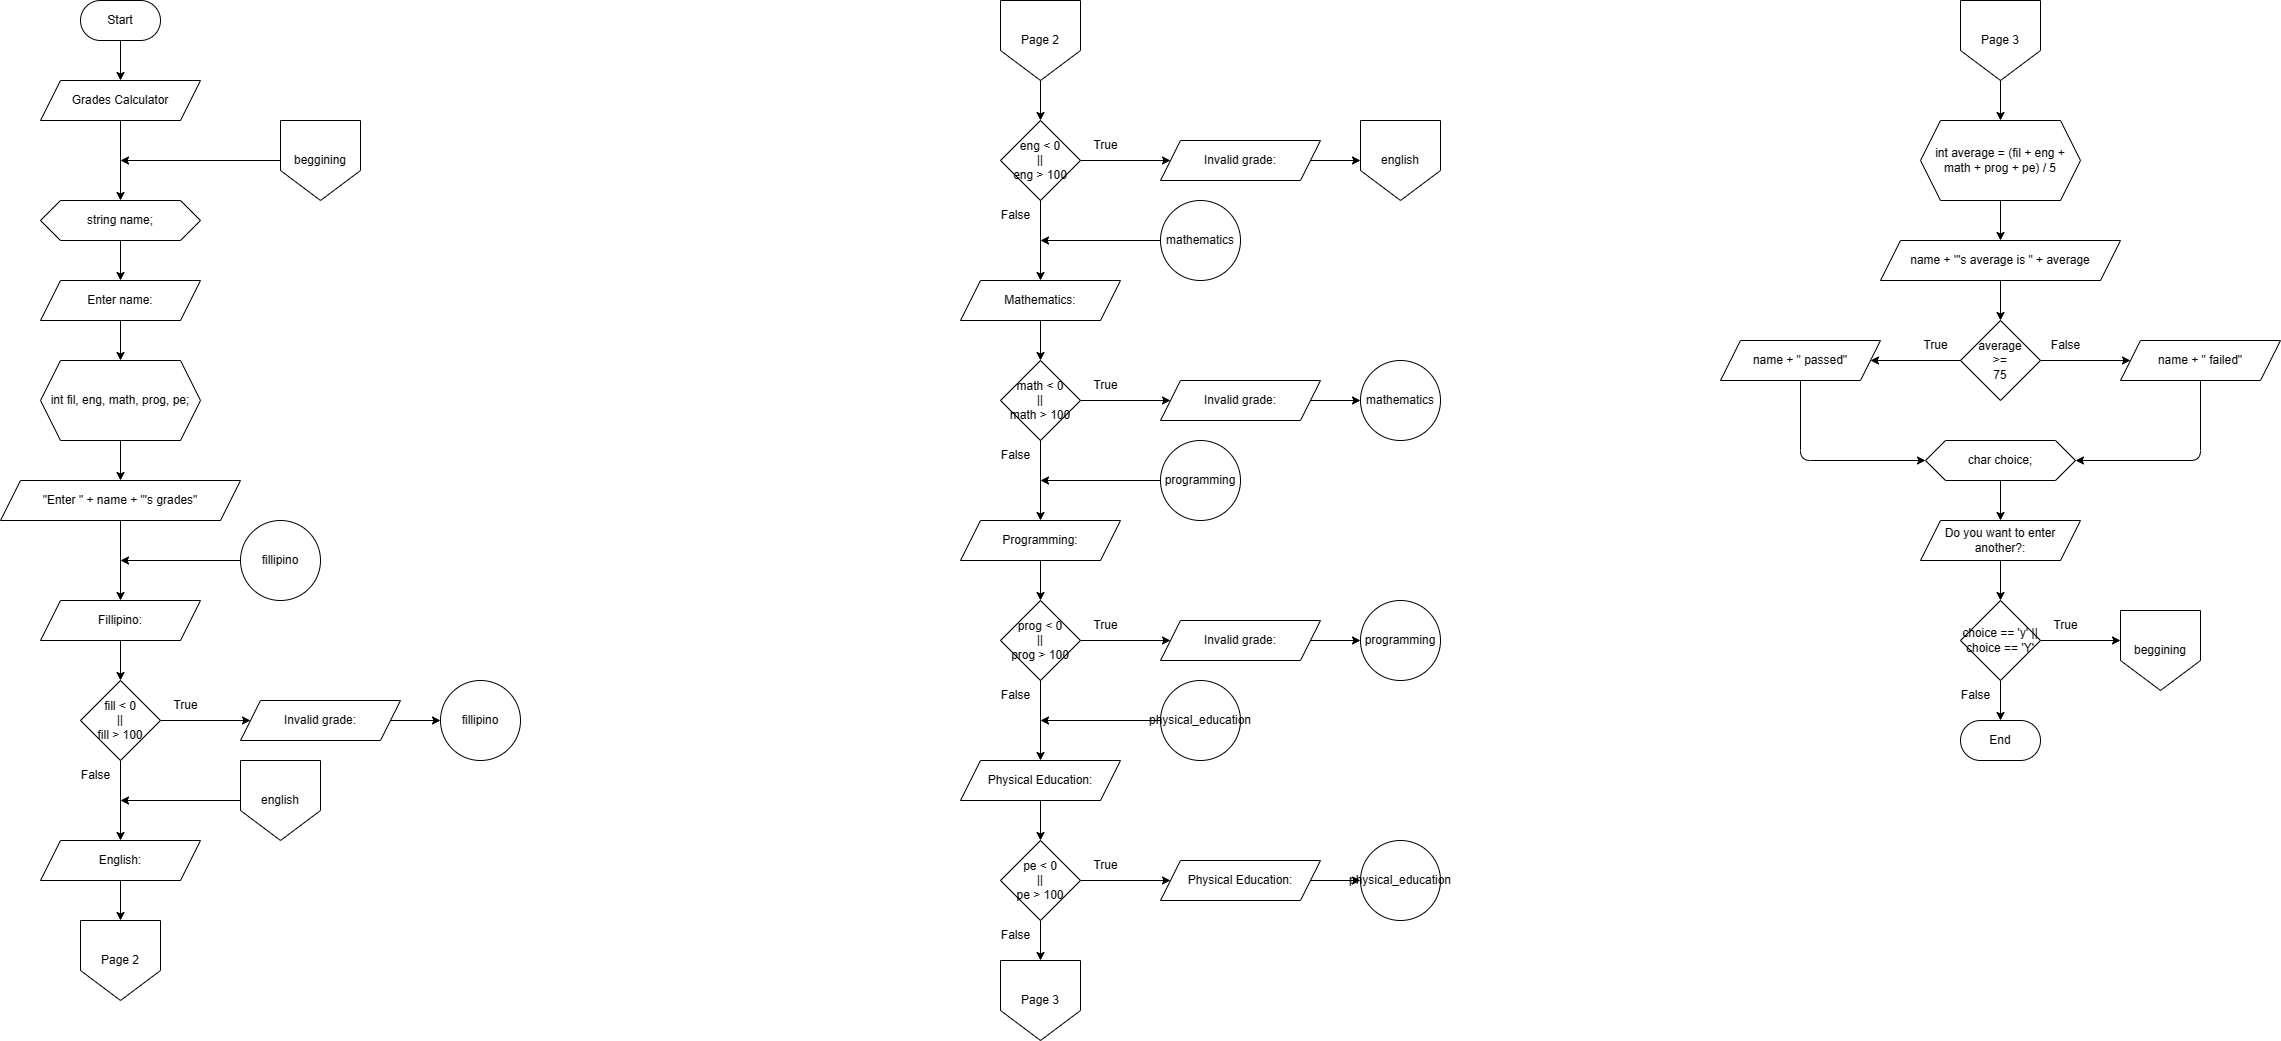

The diagram above was exported from draw.io. Its source (the exported page's mxGraphModel, read from the mxfile embedded in the PNG):
<mxGraphModel dx="593" dy="392" grid="1" gridSize="10" guides="1" tooltips="1" connect="1" arrows="1" fold="1" page="1" pageScale="1" pageWidth="850" pageHeight="1100" math="0" shadow="0">
  <root>
    <mxCell id="0" />
    <mxCell id="1" parent="0" />
    <mxCell id="4" style="edgeStyle=none;html=1;entryX=0.5;entryY=0;entryDx=0;entryDy=0;" parent="1" source="2" target="3" edge="1">
      <mxGeometry relative="1" as="geometry" />
    </mxCell>
    <mxCell id="2" value="Start" style="rounded=1;whiteSpace=wrap;html=1;arcSize=50;" parent="1" vertex="1">
      <mxGeometry x="200" y="40" width="80" height="40" as="geometry" />
    </mxCell>
    <mxCell id="126" style="edgeStyle=none;html=1;entryX=0.5;entryY=0;entryDx=0;entryDy=0;" edge="1" parent="1" source="3" target="123">
      <mxGeometry relative="1" as="geometry" />
    </mxCell>
    <mxCell id="3" value="Grades Calculator" style="shape=parallelogram;perimeter=parallelogramPerimeter;whiteSpace=wrap;html=1;fixedSize=1;" parent="1" vertex="1">
      <mxGeometry x="160" y="120" width="160" height="40" as="geometry" />
    </mxCell>
    <mxCell id="8" style="edgeStyle=none;html=1;entryX=0.5;entryY=0;entryDx=0;entryDy=0;" parent="1" source="5" target="7" edge="1">
      <mxGeometry relative="1" as="geometry" />
    </mxCell>
    <mxCell id="5" value="int fil, eng, math, prog, pe;" style="shape=hexagon;perimeter=hexagonPerimeter2;whiteSpace=wrap;html=1;fixedSize=1;size=19.999999999999943;" parent="1" vertex="1">
      <mxGeometry x="160" y="400" width="160" height="80" as="geometry" />
    </mxCell>
    <mxCell id="10" style="edgeStyle=none;html=1;entryX=0.5;entryY=0;entryDx=0;entryDy=0;exitX=0.5;exitY=1;exitDx=0;exitDy=0;" parent="1" source="7" target="9" edge="1">
      <mxGeometry relative="1" as="geometry">
        <mxPoint x="240" y="580" as="sourcePoint" />
      </mxGeometry>
    </mxCell>
    <mxCell id="7" value="&quot;Enter &quot; + name + &quot;'s grades&quot;" style="shape=parallelogram;perimeter=parallelogramPerimeter;whiteSpace=wrap;html=1;fixedSize=1;" parent="1" vertex="1">
      <mxGeometry x="120" y="520" width="240" height="40" as="geometry" />
    </mxCell>
    <mxCell id="12" style="edgeStyle=none;html=1;entryX=0.5;entryY=0;entryDx=0;entryDy=0;" parent="1" source="9" target="11" edge="1">
      <mxGeometry relative="1" as="geometry" />
    </mxCell>
    <mxCell id="9" value="Fillipino:" style="shape=parallelogram;perimeter=parallelogramPerimeter;whiteSpace=wrap;html=1;fixedSize=1;" parent="1" vertex="1">
      <mxGeometry x="160" y="640" width="160" height="40" as="geometry" />
    </mxCell>
    <mxCell id="16" style="edgeStyle=none;html=1;" parent="1" source="11" target="15" edge="1">
      <mxGeometry relative="1" as="geometry" />
    </mxCell>
    <mxCell id="42" style="edgeStyle=none;html=1;entryX=0.5;entryY=0;entryDx=0;entryDy=0;" parent="1" source="11" target="34" edge="1">
      <mxGeometry relative="1" as="geometry" />
    </mxCell>
    <mxCell id="11" value="fill &amp;lt; 0&lt;br&gt;||&lt;br&gt;fill &amp;gt; 100" style="rhombus;whiteSpace=wrap;html=1;" parent="1" vertex="1">
      <mxGeometry x="200" y="720" width="80" height="80" as="geometry" />
    </mxCell>
    <mxCell id="18" style="edgeStyle=none;html=1;" parent="1" source="15" target="17" edge="1">
      <mxGeometry relative="1" as="geometry" />
    </mxCell>
    <mxCell id="15" value="Invalid grade:" style="shape=parallelogram;perimeter=parallelogramPerimeter;whiteSpace=wrap;html=1;fixedSize=1;" parent="1" vertex="1">
      <mxGeometry x="360" y="740" width="160" height="40" as="geometry" />
    </mxCell>
    <mxCell id="17" value="fillipino" style="ellipse;whiteSpace=wrap;html=1;aspect=fixed;" parent="1" vertex="1">
      <mxGeometry x="560" y="720" width="80" height="80" as="geometry" />
    </mxCell>
    <mxCell id="31" style="edgeStyle=none;html=1;" parent="1" source="19" edge="1">
      <mxGeometry relative="1" as="geometry">
        <mxPoint x="240" y="600" as="targetPoint" />
      </mxGeometry>
    </mxCell>
    <mxCell id="19" value="fillipino" style="ellipse;whiteSpace=wrap;html=1;aspect=fixed;" parent="1" vertex="1">
      <mxGeometry x="360" y="560" width="80" height="80" as="geometry" />
    </mxCell>
    <mxCell id="132" style="edgeStyle=none;html=1;" edge="1" parent="1" source="34" target="131">
      <mxGeometry relative="1" as="geometry" />
    </mxCell>
    <mxCell id="34" value="English:" style="shape=parallelogram;perimeter=parallelogramPerimeter;whiteSpace=wrap;html=1;fixedSize=1;" parent="1" vertex="1">
      <mxGeometry x="160" y="880" width="160" height="40" as="geometry" />
    </mxCell>
    <mxCell id="35" style="edgeStyle=none;html=1;" parent="1" source="36" target="38" edge="1">
      <mxGeometry relative="1" as="geometry" />
    </mxCell>
    <mxCell id="36" value="eng &amp;lt; 0&lt;br&gt;||&lt;br&gt;eng &amp;gt; 100" style="rhombus;whiteSpace=wrap;html=1;" parent="1" vertex="1">
      <mxGeometry x="1120" y="160" width="80" height="80" as="geometry" />
    </mxCell>
    <mxCell id="37" style="edgeStyle=none;html=1;" parent="1" source="38" edge="1">
      <mxGeometry relative="1" as="geometry">
        <mxPoint x="1480" y="200" as="targetPoint" />
      </mxGeometry>
    </mxCell>
    <mxCell id="38" value="Invalid grade:" style="shape=parallelogram;perimeter=parallelogramPerimeter;whiteSpace=wrap;html=1;fixedSize=1;" parent="1" vertex="1">
      <mxGeometry x="1280" y="180" width="160" height="40" as="geometry" />
    </mxCell>
    <mxCell id="40" style="edgeStyle=none;html=1;" parent="1" edge="1">
      <mxGeometry relative="1" as="geometry">
        <mxPoint x="240" y="840" as="targetPoint" />
        <mxPoint x="359.9999999999983" y="840" as="sourcePoint" />
      </mxGeometry>
    </mxCell>
    <mxCell id="43" value="True" style="text;html=1;align=center;verticalAlign=middle;resizable=0;points=[];autosize=1;strokeColor=none;fillColor=none;" parent="1" vertex="1">
      <mxGeometry x="280" y="730" width="50" height="30" as="geometry" />
    </mxCell>
    <mxCell id="44" value="False" style="text;html=1;align=center;verticalAlign=middle;resizable=0;points=[];autosize=1;strokeColor=none;fillColor=none;" parent="1" vertex="1">
      <mxGeometry x="190" y="800" width="50" height="30" as="geometry" />
    </mxCell>
    <mxCell id="45" value="True" style="text;html=1;align=center;verticalAlign=middle;resizable=0;points=[];autosize=1;strokeColor=none;fillColor=none;" parent="1" vertex="1">
      <mxGeometry x="1200" y="170" width="50" height="30" as="geometry" />
    </mxCell>
    <mxCell id="58" style="edgeStyle=none;html=1;entryX=0.5;entryY=0;entryDx=0;entryDy=0;" parent="1" target="60" edge="1">
      <mxGeometry relative="1" as="geometry">
        <mxPoint x="1160" y="240" as="sourcePoint" />
      </mxGeometry>
    </mxCell>
    <mxCell id="59" style="edgeStyle=none;html=1;entryX=0.5;entryY=0;entryDx=0;entryDy=0;" parent="1" source="60" target="62" edge="1">
      <mxGeometry relative="1" as="geometry" />
    </mxCell>
    <mxCell id="60" value="Mathematics:" style="shape=parallelogram;perimeter=parallelogramPerimeter;whiteSpace=wrap;html=1;fixedSize=1;" parent="1" vertex="1">
      <mxGeometry x="1080" y="320" width="160" height="40" as="geometry" />
    </mxCell>
    <mxCell id="61" style="edgeStyle=none;html=1;" parent="1" source="62" target="64" edge="1">
      <mxGeometry relative="1" as="geometry" />
    </mxCell>
    <mxCell id="62" value="math &amp;lt; 0&lt;br&gt;||&lt;br&gt;math &amp;gt; 100" style="rhombus;whiteSpace=wrap;html=1;" parent="1" vertex="1">
      <mxGeometry x="1120" y="400" width="80" height="80" as="geometry" />
    </mxCell>
    <mxCell id="63" style="edgeStyle=none;html=1;" parent="1" source="64" target="65" edge="1">
      <mxGeometry relative="1" as="geometry" />
    </mxCell>
    <mxCell id="64" value="Invalid grade:" style="shape=parallelogram;perimeter=parallelogramPerimeter;whiteSpace=wrap;html=1;fixedSize=1;" parent="1" vertex="1">
      <mxGeometry x="1280" y="420" width="160" height="40" as="geometry" />
    </mxCell>
    <mxCell id="65" value="mathematics" style="ellipse;whiteSpace=wrap;html=1;aspect=fixed;" parent="1" vertex="1">
      <mxGeometry x="1480" y="400" width="80" height="80" as="geometry" />
    </mxCell>
    <mxCell id="66" style="edgeStyle=none;html=1;" parent="1" source="67" edge="1">
      <mxGeometry relative="1" as="geometry">
        <mxPoint x="1160" y="280" as="targetPoint" />
      </mxGeometry>
    </mxCell>
    <mxCell id="67" value="mathematics" style="ellipse;whiteSpace=wrap;html=1;aspect=fixed;" parent="1" vertex="1">
      <mxGeometry x="1280" y="240" width="80" height="80" as="geometry" />
    </mxCell>
    <mxCell id="68" value="False" style="text;html=1;align=center;verticalAlign=middle;resizable=0;points=[];autosize=1;strokeColor=none;fillColor=none;" parent="1" vertex="1">
      <mxGeometry x="1110" y="240" width="50" height="30" as="geometry" />
    </mxCell>
    <mxCell id="69" value="True" style="text;html=1;align=center;verticalAlign=middle;resizable=0;points=[];autosize=1;strokeColor=none;fillColor=none;" parent="1" vertex="1">
      <mxGeometry x="1200" y="410" width="50" height="30" as="geometry" />
    </mxCell>
    <mxCell id="70" style="edgeStyle=none;html=1;entryX=0.5;entryY=0;entryDx=0;entryDy=0;" parent="1" target="72" edge="1">
      <mxGeometry relative="1" as="geometry">
        <mxPoint x="1160" y="480" as="sourcePoint" />
      </mxGeometry>
    </mxCell>
    <mxCell id="71" style="edgeStyle=none;html=1;entryX=0.5;entryY=0;entryDx=0;entryDy=0;" parent="1" source="72" target="74" edge="1">
      <mxGeometry relative="1" as="geometry" />
    </mxCell>
    <mxCell id="72" value="Programming:" style="shape=parallelogram;perimeter=parallelogramPerimeter;whiteSpace=wrap;html=1;fixedSize=1;" parent="1" vertex="1">
      <mxGeometry x="1080" y="560" width="160" height="40" as="geometry" />
    </mxCell>
    <mxCell id="73" style="edgeStyle=none;html=1;" parent="1" source="74" target="76" edge="1">
      <mxGeometry relative="1" as="geometry" />
    </mxCell>
    <mxCell id="74" value="prog &amp;lt; 0&lt;br&gt;||&lt;br&gt;prog &amp;gt; 100" style="rhombus;whiteSpace=wrap;html=1;" parent="1" vertex="1">
      <mxGeometry x="1120" y="640" width="80" height="80" as="geometry" />
    </mxCell>
    <mxCell id="75" style="edgeStyle=none;html=1;" parent="1" source="76" target="77" edge="1">
      <mxGeometry relative="1" as="geometry" />
    </mxCell>
    <mxCell id="76" value="Invalid grade:" style="shape=parallelogram;perimeter=parallelogramPerimeter;whiteSpace=wrap;html=1;fixedSize=1;" parent="1" vertex="1">
      <mxGeometry x="1280" y="660" width="160" height="40" as="geometry" />
    </mxCell>
    <mxCell id="77" value="programming" style="ellipse;whiteSpace=wrap;html=1;aspect=fixed;" parent="1" vertex="1">
      <mxGeometry x="1480" y="640" width="80" height="80" as="geometry" />
    </mxCell>
    <mxCell id="78" style="edgeStyle=none;html=1;" parent="1" source="79" edge="1">
      <mxGeometry relative="1" as="geometry">
        <mxPoint x="1160" y="520" as="targetPoint" />
      </mxGeometry>
    </mxCell>
    <mxCell id="79" value="programming" style="ellipse;whiteSpace=wrap;html=1;aspect=fixed;" parent="1" vertex="1">
      <mxGeometry x="1280" y="480" width="80" height="80" as="geometry" />
    </mxCell>
    <mxCell id="80" value="False" style="text;html=1;align=center;verticalAlign=middle;resizable=0;points=[];autosize=1;strokeColor=none;fillColor=none;" parent="1" vertex="1">
      <mxGeometry x="1110" y="480" width="50" height="30" as="geometry" />
    </mxCell>
    <mxCell id="81" value="True" style="text;html=1;align=center;verticalAlign=middle;resizable=0;points=[];autosize=1;strokeColor=none;fillColor=none;" parent="1" vertex="1">
      <mxGeometry x="1200" y="650" width="50" height="30" as="geometry" />
    </mxCell>
    <mxCell id="82" style="edgeStyle=none;html=1;entryX=0.5;entryY=0;entryDx=0;entryDy=0;" parent="1" target="84" edge="1">
      <mxGeometry relative="1" as="geometry">
        <mxPoint x="1160" y="720" as="sourcePoint" />
      </mxGeometry>
    </mxCell>
    <mxCell id="83" style="edgeStyle=none;html=1;entryX=0.5;entryY=0;entryDx=0;entryDy=0;" parent="1" source="84" target="86" edge="1">
      <mxGeometry relative="1" as="geometry" />
    </mxCell>
    <mxCell id="84" value="Physical Education:" style="shape=parallelogram;perimeter=parallelogramPerimeter;whiteSpace=wrap;html=1;fixedSize=1;" parent="1" vertex="1">
      <mxGeometry x="1080" y="800" width="160" height="40" as="geometry" />
    </mxCell>
    <mxCell id="85" style="edgeStyle=none;html=1;" parent="1" source="86" target="88" edge="1">
      <mxGeometry relative="1" as="geometry" />
    </mxCell>
    <mxCell id="139" style="edgeStyle=none;html=1;exitX=0.5;exitY=1;exitDx=0;exitDy=0;" edge="1" parent="1" source="86" target="138">
      <mxGeometry relative="1" as="geometry" />
    </mxCell>
    <mxCell id="86" value="pe &amp;lt; 0&lt;br&gt;||&lt;br&gt;pe &amp;gt; 100" style="rhombus;whiteSpace=wrap;html=1;" parent="1" vertex="1">
      <mxGeometry x="1120" y="880" width="80" height="80" as="geometry" />
    </mxCell>
    <mxCell id="87" style="edgeStyle=none;html=1;" parent="1" source="88" target="89" edge="1">
      <mxGeometry relative="1" as="geometry" />
    </mxCell>
    <mxCell id="88" value="Physical Education:" style="shape=parallelogram;perimeter=parallelogramPerimeter;whiteSpace=wrap;html=1;fixedSize=1;" parent="1" vertex="1">
      <mxGeometry x="1280" y="900" width="160" height="40" as="geometry" />
    </mxCell>
    <mxCell id="89" value="physical_education" style="ellipse;whiteSpace=wrap;html=1;aspect=fixed;" parent="1" vertex="1">
      <mxGeometry x="1480" y="880" width="80" height="80" as="geometry" />
    </mxCell>
    <mxCell id="90" style="edgeStyle=none;html=1;" parent="1" source="91" edge="1">
      <mxGeometry relative="1" as="geometry">
        <mxPoint x="1160" y="760" as="targetPoint" />
      </mxGeometry>
    </mxCell>
    <mxCell id="91" value="physical_education" style="ellipse;whiteSpace=wrap;html=1;aspect=fixed;" parent="1" vertex="1">
      <mxGeometry x="1280" y="720" width="80" height="80" as="geometry" />
    </mxCell>
    <mxCell id="92" value="False" style="text;html=1;align=center;verticalAlign=middle;resizable=0;points=[];autosize=1;strokeColor=none;fillColor=none;" parent="1" vertex="1">
      <mxGeometry x="1110" y="720" width="50" height="30" as="geometry" />
    </mxCell>
    <mxCell id="93" value="True" style="text;html=1;align=center;verticalAlign=middle;resizable=0;points=[];autosize=1;strokeColor=none;fillColor=none;" parent="1" vertex="1">
      <mxGeometry x="1200" y="890" width="50" height="30" as="geometry" />
    </mxCell>
    <mxCell id="94" value="False" style="text;html=1;align=center;verticalAlign=middle;resizable=0;points=[];autosize=1;strokeColor=none;fillColor=none;" parent="1" vertex="1">
      <mxGeometry x="1110" y="960" width="50" height="30" as="geometry" />
    </mxCell>
    <mxCell id="98" style="edgeStyle=none;html=1;entryX=0.5;entryY=0;entryDx=0;entryDy=0;" parent="1" source="95" target="97" edge="1">
      <mxGeometry relative="1" as="geometry" />
    </mxCell>
    <mxCell id="95" value="int average = (fil + eng + math + prog + pe) / 5" style="shape=hexagon;perimeter=hexagonPerimeter2;whiteSpace=wrap;html=1;fixedSize=1;size=19.999999999999943;" parent="1" vertex="1">
      <mxGeometry x="2040" y="160" width="160" height="80" as="geometry" />
    </mxCell>
    <mxCell id="101" style="edgeStyle=none;html=1;entryX=0.5;entryY=0;entryDx=0;entryDy=0;" parent="1" source="97" target="100" edge="1">
      <mxGeometry relative="1" as="geometry" />
    </mxCell>
    <mxCell id="97" value="name + &quot;'s average is &quot; + average" style="shape=parallelogram;perimeter=parallelogramPerimeter;whiteSpace=wrap;html=1;fixedSize=1;" parent="1" vertex="1">
      <mxGeometry x="2000" y="280" width="240" height="40" as="geometry" />
    </mxCell>
    <mxCell id="109" style="edgeStyle=none;html=1;entryX=1;entryY=0.5;entryDx=0;entryDy=0;" parent="1" source="100" target="105" edge="1">
      <mxGeometry relative="1" as="geometry" />
    </mxCell>
    <mxCell id="110" style="edgeStyle=none;html=1;entryX=0;entryY=0.5;entryDx=0;entryDy=0;" parent="1" source="100" target="102" edge="1">
      <mxGeometry relative="1" as="geometry" />
    </mxCell>
    <mxCell id="100" value="average&lt;br&gt;&amp;gt;=&lt;br&gt;75" style="rhombus;whiteSpace=wrap;html=1;" parent="1" vertex="1">
      <mxGeometry x="2080" y="360" width="80" height="80" as="geometry" />
    </mxCell>
    <mxCell id="114" style="edgeStyle=none;html=1;entryX=1;entryY=0.5;entryDx=0;entryDy=0;" parent="1" source="102" target="112" edge="1">
      <mxGeometry relative="1" as="geometry">
        <Array as="points">
          <mxPoint x="2320" y="500" />
        </Array>
      </mxGeometry>
    </mxCell>
    <mxCell id="102" value="name + &quot; failed&quot;" style="shape=parallelogram;perimeter=parallelogramPerimeter;whiteSpace=wrap;html=1;fixedSize=1;" parent="1" vertex="1">
      <mxGeometry x="2240" y="380" width="160" height="40" as="geometry" />
    </mxCell>
    <mxCell id="113" style="edgeStyle=none;html=1;entryX=0;entryY=0.5;entryDx=0;entryDy=0;" parent="1" source="105" target="112" edge="1">
      <mxGeometry relative="1" as="geometry">
        <Array as="points">
          <mxPoint x="1920" y="500" />
        </Array>
      </mxGeometry>
    </mxCell>
    <mxCell id="105" value="name + &quot; passed&quot;" style="shape=parallelogram;perimeter=parallelogramPerimeter;whiteSpace=wrap;html=1;fixedSize=1;" parent="1" vertex="1">
      <mxGeometry x="1840" y="380" width="160" height="40" as="geometry" />
    </mxCell>
    <mxCell id="107" value="True" style="text;html=1;align=center;verticalAlign=middle;resizable=0;points=[];autosize=1;strokeColor=none;fillColor=none;" parent="1" vertex="1">
      <mxGeometry x="2030" y="370" width="50" height="30" as="geometry" />
    </mxCell>
    <mxCell id="108" value="False" style="text;html=1;align=center;verticalAlign=middle;resizable=0;points=[];autosize=1;strokeColor=none;fillColor=none;" parent="1" vertex="1">
      <mxGeometry x="2160" y="370" width="50" height="30" as="geometry" />
    </mxCell>
    <mxCell id="117" style="edgeStyle=none;html=1;entryX=0.5;entryY=0;entryDx=0;entryDy=0;" parent="1" source="112" target="116" edge="1">
      <mxGeometry relative="1" as="geometry" />
    </mxCell>
    <mxCell id="112" value="char choice;" style="shape=hexagon;perimeter=hexagonPerimeter2;whiteSpace=wrap;html=1;fixedSize=1;size=19.999999999999943;" parent="1" vertex="1">
      <mxGeometry x="2045" y="480" width="150" height="40" as="geometry" />
    </mxCell>
    <mxCell id="122" style="edgeStyle=none;html=1;entryX=0;entryY=0.5;entryDx=0;entryDy=0;" parent="1" source="115" edge="1">
      <mxGeometry relative="1" as="geometry">
        <mxPoint x="2240" y="680" as="targetPoint" />
      </mxGeometry>
    </mxCell>
    <mxCell id="129" style="edgeStyle=none;html=1;entryX=0.5;entryY=0;entryDx=0;entryDy=0;" edge="1" parent="1" source="115" target="128">
      <mxGeometry relative="1" as="geometry" />
    </mxCell>
    <mxCell id="115" value="choice == 'y' || choice == 'Y'" style="rhombus;whiteSpace=wrap;html=1;" parent="1" vertex="1">
      <mxGeometry x="2080" y="640" width="80" height="80" as="geometry" />
    </mxCell>
    <mxCell id="118" style="edgeStyle=none;html=1;entryX=0.5;entryY=0;entryDx=0;entryDy=0;" parent="1" source="116" target="115" edge="1">
      <mxGeometry relative="1" as="geometry" />
    </mxCell>
    <mxCell id="116" value="Do you want to enter another?:" style="shape=parallelogram;perimeter=parallelogramPerimeter;whiteSpace=wrap;html=1;fixedSize=1;" parent="1" vertex="1">
      <mxGeometry x="2040" y="560" width="160" height="40" as="geometry" />
    </mxCell>
    <mxCell id="125" style="edgeStyle=none;html=1;entryX=0.5;entryY=0;entryDx=0;entryDy=0;" edge="1" parent="1" source="123" target="124">
      <mxGeometry relative="1" as="geometry" />
    </mxCell>
    <mxCell id="123" value="string name;" style="shape=hexagon;perimeter=hexagonPerimeter2;whiteSpace=wrap;html=1;fixedSize=1;size=19.999999999999943;" vertex="1" parent="1">
      <mxGeometry x="160" y="240" width="160" height="40" as="geometry" />
    </mxCell>
    <mxCell id="127" style="edgeStyle=none;html=1;" edge="1" parent="1" source="124" target="5">
      <mxGeometry relative="1" as="geometry" />
    </mxCell>
    <mxCell id="124" value="Enter name:" style="shape=parallelogram;perimeter=parallelogramPerimeter;whiteSpace=wrap;html=1;fixedSize=1;" vertex="1" parent="1">
      <mxGeometry x="160" y="320" width="160" height="40" as="geometry" />
    </mxCell>
    <mxCell id="128" value="End" style="rounded=1;whiteSpace=wrap;html=1;arcSize=50;" vertex="1" parent="1">
      <mxGeometry x="2080" y="760" width="80" height="40" as="geometry" />
    </mxCell>
    <mxCell id="131" value="Page 2" style="shape=offPageConnector;whiteSpace=wrap;html=1;" vertex="1" parent="1">
      <mxGeometry x="200" y="960" width="80" height="80" as="geometry" />
    </mxCell>
    <mxCell id="136" style="edgeStyle=none;html=1;entryX=0.5;entryY=0;entryDx=0;entryDy=0;" edge="1" parent="1" source="135" target="36">
      <mxGeometry relative="1" as="geometry" />
    </mxCell>
    <mxCell id="135" value="Page 2" style="shape=offPageConnector;whiteSpace=wrap;html=1;" vertex="1" parent="1">
      <mxGeometry x="1120" y="40" width="80" height="80" as="geometry" />
    </mxCell>
    <mxCell id="138" value="Page 3" style="shape=offPageConnector;whiteSpace=wrap;html=1;" vertex="1" parent="1">
      <mxGeometry x="1120" y="1000" width="80" height="80" as="geometry" />
    </mxCell>
    <mxCell id="141" style="edgeStyle=none;html=1;entryX=0.5;entryY=0;entryDx=0;entryDy=0;" edge="1" parent="1" source="140" target="95">
      <mxGeometry relative="1" as="geometry" />
    </mxCell>
    <mxCell id="140" value="Page 3" style="shape=offPageConnector;whiteSpace=wrap;html=1;" vertex="1" parent="1">
      <mxGeometry x="2080" y="40" width="80" height="80" as="geometry" />
    </mxCell>
    <mxCell id="143" value="True" style="text;html=1;align=center;verticalAlign=middle;resizable=0;points=[];autosize=1;strokeColor=none;fillColor=none;" vertex="1" parent="1">
      <mxGeometry x="2160" y="650" width="50" height="30" as="geometry" />
    </mxCell>
    <mxCell id="144" value="False" style="text;html=1;align=center;verticalAlign=middle;resizable=0;points=[];autosize=1;strokeColor=none;fillColor=none;" vertex="1" parent="1">
      <mxGeometry x="2070" y="720" width="50" height="30" as="geometry" />
    </mxCell>
    <mxCell id="145" value="beggining" style="shape=offPageConnector;whiteSpace=wrap;html=1;" vertex="1" parent="1">
      <mxGeometry x="2240" y="650" width="80" height="80" as="geometry" />
    </mxCell>
    <mxCell id="153" style="edgeStyle=none;html=1;" edge="1" parent="1" source="147">
      <mxGeometry relative="1" as="geometry">
        <mxPoint x="240" y="200.00000000000006" as="targetPoint" />
      </mxGeometry>
    </mxCell>
    <mxCell id="147" value="beggining" style="shape=offPageConnector;whiteSpace=wrap;html=1;" vertex="1" parent="1">
      <mxGeometry x="400" y="160" width="80" height="80" as="geometry" />
    </mxCell>
    <mxCell id="151" value="english" style="shape=offPageConnector;whiteSpace=wrap;html=1;" vertex="1" parent="1">
      <mxGeometry x="360" y="800" width="80" height="80" as="geometry" />
    </mxCell>
    <mxCell id="152" value="english" style="shape=offPageConnector;whiteSpace=wrap;html=1;" vertex="1" parent="1">
      <mxGeometry x="1480" y="160" width="80" height="80" as="geometry" />
    </mxCell>
  </root>
</mxGraphModel>